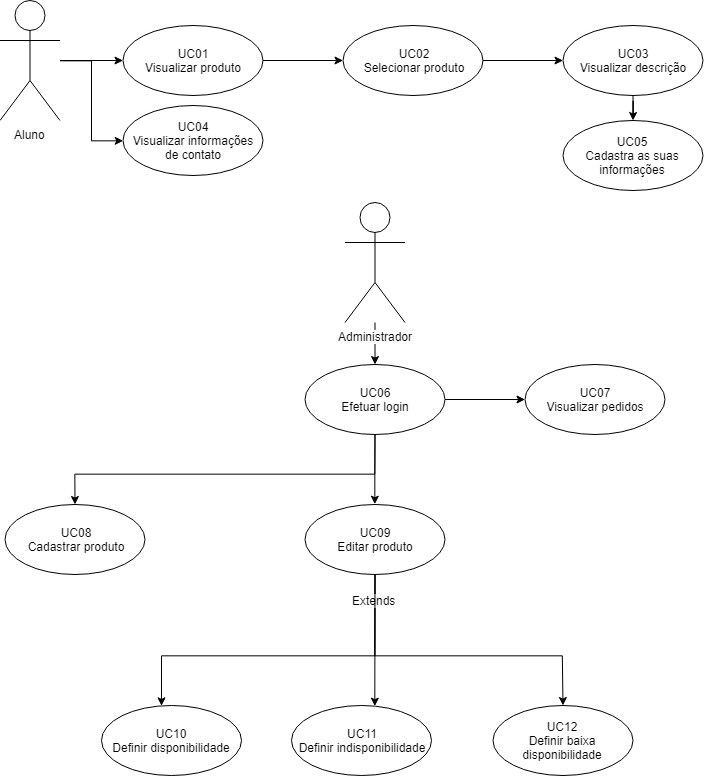

The diagram above was exported from draw.io. Its source (the exported page's mxGraphModel, read from the mxfile embedded in the PNG):
<mxGraphModel dx="1185" dy="663" grid="1" gridSize="10" guides="1" tooltips="1" connect="1" arrows="1" fold="1" page="1" pageScale="1" pageWidth="827" pageHeight="1169" math="0" shadow="0">
  <root>
    <mxCell id="0" />
    <mxCell id="1" parent="0" />
    <mxCell id="SU5VyurGHSphkMZdxyje-47" value="" style="edgeStyle=orthogonalEdgeStyle;rounded=0;orthogonalLoop=1;jettySize=auto;html=1;" edge="1" parent="1" source="SU5VyurGHSphkMZdxyje-1" target="SU5VyurGHSphkMZdxyje-44">
      <mxGeometry relative="1" as="geometry" />
    </mxCell>
    <mxCell id="SU5VyurGHSphkMZdxyje-86" style="edgeStyle=orthogonalEdgeStyle;rounded=0;orthogonalLoop=1;jettySize=auto;html=1;entryX=0;entryY=0.5;entryDx=0;entryDy=0;" edge="1" parent="1" source="SU5VyurGHSphkMZdxyje-1" target="SU5VyurGHSphkMZdxyje-85">
      <mxGeometry relative="1" as="geometry" />
    </mxCell>
    <mxCell id="SU5VyurGHSphkMZdxyje-1" value="Aluno" style="shape=umlActor;verticalLabelPosition=bottom;labelBackgroundColor=#ffffff;verticalAlign=top;html=1;outlineConnect=0;" vertex="1" parent="1">
      <mxGeometry x="38.5" y="105" width="60" height="120" as="geometry" />
    </mxCell>
    <mxCell id="SU5VyurGHSphkMZdxyje-49" value="" style="edgeStyle=orthogonalEdgeStyle;rounded=0;orthogonalLoop=1;jettySize=auto;html=1;" edge="1" parent="1" source="SU5VyurGHSphkMZdxyje-18" target="SU5VyurGHSphkMZdxyje-48">
      <mxGeometry relative="1" as="geometry" />
    </mxCell>
    <mxCell id="SU5VyurGHSphkMZdxyje-18" value="Administrador" style="shape=umlActor;verticalLabelPosition=bottom;labelBackgroundColor=#ffffff;verticalAlign=top;html=1;outlineConnect=0;" vertex="1" parent="1">
      <mxGeometry x="383.5" y="307" width="60" height="120" as="geometry" />
    </mxCell>
    <mxCell id="SU5VyurGHSphkMZdxyje-66" value="" style="edgeStyle=orthogonalEdgeStyle;rounded=0;orthogonalLoop=1;jettySize=auto;html=1;" edge="1" parent="1" source="SU5VyurGHSphkMZdxyje-44" target="SU5VyurGHSphkMZdxyje-65">
      <mxGeometry relative="1" as="geometry" />
    </mxCell>
    <mxCell id="SU5VyurGHSphkMZdxyje-44" value="UC01&lt;br&gt;Visualizar produto" style="ellipse;whiteSpace=wrap;html=1;" vertex="1" parent="1">
      <mxGeometry x="161.5" y="130" width="140" height="70" as="geometry" />
    </mxCell>
    <mxCell id="SU5VyurGHSphkMZdxyje-80" value="" style="edgeStyle=orthogonalEdgeStyle;rounded=0;orthogonalLoop=1;jettySize=auto;html=1;" edge="1" parent="1" source="SU5VyurGHSphkMZdxyje-65" target="SU5VyurGHSphkMZdxyje-79">
      <mxGeometry relative="1" as="geometry" />
    </mxCell>
    <mxCell id="SU5VyurGHSphkMZdxyje-65" value="UC02&lt;br&gt;Selecionar produto" style="ellipse;whiteSpace=wrap;html=1;" vertex="1" parent="1">
      <mxGeometry x="381.5" y="130" width="140" height="70" as="geometry" />
    </mxCell>
    <mxCell id="SU5VyurGHSphkMZdxyje-88" value="" style="edgeStyle=orthogonalEdgeStyle;rounded=0;orthogonalLoop=1;jettySize=auto;html=1;" edge="1" parent="1" source="SU5VyurGHSphkMZdxyje-79" target="SU5VyurGHSphkMZdxyje-87">
      <mxGeometry relative="1" as="geometry" />
    </mxCell>
    <mxCell id="SU5VyurGHSphkMZdxyje-79" value="UC03&lt;br&gt;Visualizar descrição" style="ellipse;whiteSpace=wrap;html=1;" vertex="1" parent="1">
      <mxGeometry x="601.5" y="130" width="140" height="70" as="geometry" />
    </mxCell>
    <mxCell id="SU5VyurGHSphkMZdxyje-87" value="UC05&lt;br&gt;Cadastra as suas informações" style="ellipse;whiteSpace=wrap;html=1;" vertex="1" parent="1">
      <mxGeometry x="601.5" y="225" width="140" height="70" as="geometry" />
    </mxCell>
    <mxCell id="SU5VyurGHSphkMZdxyje-61" style="edgeStyle=orthogonalEdgeStyle;rounded=0;orthogonalLoop=1;jettySize=auto;html=1;" edge="1" parent="1" source="SU5VyurGHSphkMZdxyje-48" target="SU5VyurGHSphkMZdxyje-50">
      <mxGeometry relative="1" as="geometry">
        <Array as="points">
          <mxPoint x="413.5" y="579" />
          <mxPoint x="113.5" y="579" />
        </Array>
      </mxGeometry>
    </mxCell>
    <mxCell id="SU5VyurGHSphkMZdxyje-64" value="" style="edgeStyle=orthogonalEdgeStyle;rounded=0;orthogonalLoop=1;jettySize=auto;html=1;" edge="1" parent="1" source="SU5VyurGHSphkMZdxyje-48" target="SU5VyurGHSphkMZdxyje-63">
      <mxGeometry relative="1" as="geometry" />
    </mxCell>
    <mxCell id="SU5VyurGHSphkMZdxyje-67" style="edgeStyle=orthogonalEdgeStyle;rounded=0;orthogonalLoop=1;jettySize=auto;html=1;entryX=0.5;entryY=0;entryDx=0;entryDy=0;" edge="1" parent="1" source="SU5VyurGHSphkMZdxyje-48" target="SU5VyurGHSphkMZdxyje-52">
      <mxGeometry relative="1" as="geometry" />
    </mxCell>
    <mxCell id="SU5VyurGHSphkMZdxyje-48" value="UC06&lt;br&gt;Efetuar login" style="ellipse;whiteSpace=wrap;html=1;" vertex="1" parent="1">
      <mxGeometry x="343.5" y="469" width="140" height="70" as="geometry" />
    </mxCell>
    <mxCell id="SU5VyurGHSphkMZdxyje-63" value="UC07&lt;br&gt;Visualizar pedidos" style="ellipse;whiteSpace=wrap;html=1;" vertex="1" parent="1">
      <mxGeometry x="563.5" y="469" width="140" height="70" as="geometry" />
    </mxCell>
    <mxCell id="SU5VyurGHSphkMZdxyje-69" value="" style="edgeStyle=orthogonalEdgeStyle;rounded=0;orthogonalLoop=1;jettySize=auto;html=1;" edge="1" parent="1" source="SU5VyurGHSphkMZdxyje-52" target="SU5VyurGHSphkMZdxyje-68">
      <mxGeometry relative="1" as="geometry">
        <Array as="points">
          <mxPoint x="413" y="760" />
          <mxPoint x="200" y="760" />
        </Array>
      </mxGeometry>
    </mxCell>
    <mxCell id="SU5VyurGHSphkMZdxyje-71" value="" style="edgeStyle=orthogonalEdgeStyle;rounded=0;orthogonalLoop=1;jettySize=auto;html=1;" edge="1" parent="1" source="SU5VyurGHSphkMZdxyje-52" target="SU5VyurGHSphkMZdxyje-70">
      <mxGeometry relative="1" as="geometry">
        <Array as="points">
          <mxPoint x="413" y="790" />
          <mxPoint x="413" y="790" />
        </Array>
      </mxGeometry>
    </mxCell>
    <mxCell id="SU5VyurGHSphkMZdxyje-78" value="Extends" style="text;html=1;resizable=0;points=[];align=center;verticalAlign=middle;labelBackgroundColor=#ffffff;" vertex="1" connectable="0" parent="SU5VyurGHSphkMZdxyje-71">
      <mxGeometry x="-0.6092" y="-1" relative="1" as="geometry">
        <mxPoint as="offset" />
      </mxGeometry>
    </mxCell>
    <mxCell id="SU5VyurGHSphkMZdxyje-92" style="edgeStyle=orthogonalEdgeStyle;rounded=0;orthogonalLoop=1;jettySize=auto;html=1;" edge="1" parent="1" source="SU5VyurGHSphkMZdxyje-52" target="SU5VyurGHSphkMZdxyje-89">
      <mxGeometry relative="1" as="geometry">
        <Array as="points">
          <mxPoint x="413" y="760" />
          <mxPoint x="601" y="760" />
        </Array>
      </mxGeometry>
    </mxCell>
    <mxCell id="SU5VyurGHSphkMZdxyje-52" value="UC09&lt;br&gt;Editar produto" style="ellipse;whiteSpace=wrap;html=1;" vertex="1" parent="1">
      <mxGeometry x="343.5" y="609" width="140" height="70" as="geometry" />
    </mxCell>
    <mxCell id="SU5VyurGHSphkMZdxyje-89" value="UC12&lt;br&gt;Definir baixa disponibilidade" style="ellipse;whiteSpace=wrap;html=1;" vertex="1" parent="1">
      <mxGeometry x="531.5" y="810" width="140" height="70" as="geometry" />
    </mxCell>
    <mxCell id="SU5VyurGHSphkMZdxyje-70" value="UC11&lt;br&gt;Definir indisponibilidade" style="ellipse;whiteSpace=wrap;html=1;" vertex="1" parent="1">
      <mxGeometry x="330" y="810" width="140" height="70" as="geometry" />
    </mxCell>
    <mxCell id="SU5VyurGHSphkMZdxyje-68" value="UC10&lt;br&gt;Definir disponibilidade" style="ellipse;whiteSpace=wrap;html=1;" vertex="1" parent="1">
      <mxGeometry x="140" y="810" width="140" height="70" as="geometry" />
    </mxCell>
    <mxCell id="SU5VyurGHSphkMZdxyje-50" value="UC08&lt;br&gt;Cadastrar produto" style="ellipse;whiteSpace=wrap;html=1;" vertex="1" parent="1">
      <mxGeometry x="43.5" y="609" width="140" height="70" as="geometry" />
    </mxCell>
    <mxCell id="SU5VyurGHSphkMZdxyje-85" value="UC04&lt;br&gt;Visualizar informações de contato" style="ellipse;whiteSpace=wrap;html=1;" vertex="1" parent="1">
      <mxGeometry x="161.5" y="210" width="140" height="70" as="geometry" />
    </mxCell>
  </root>
</mxGraphModel>